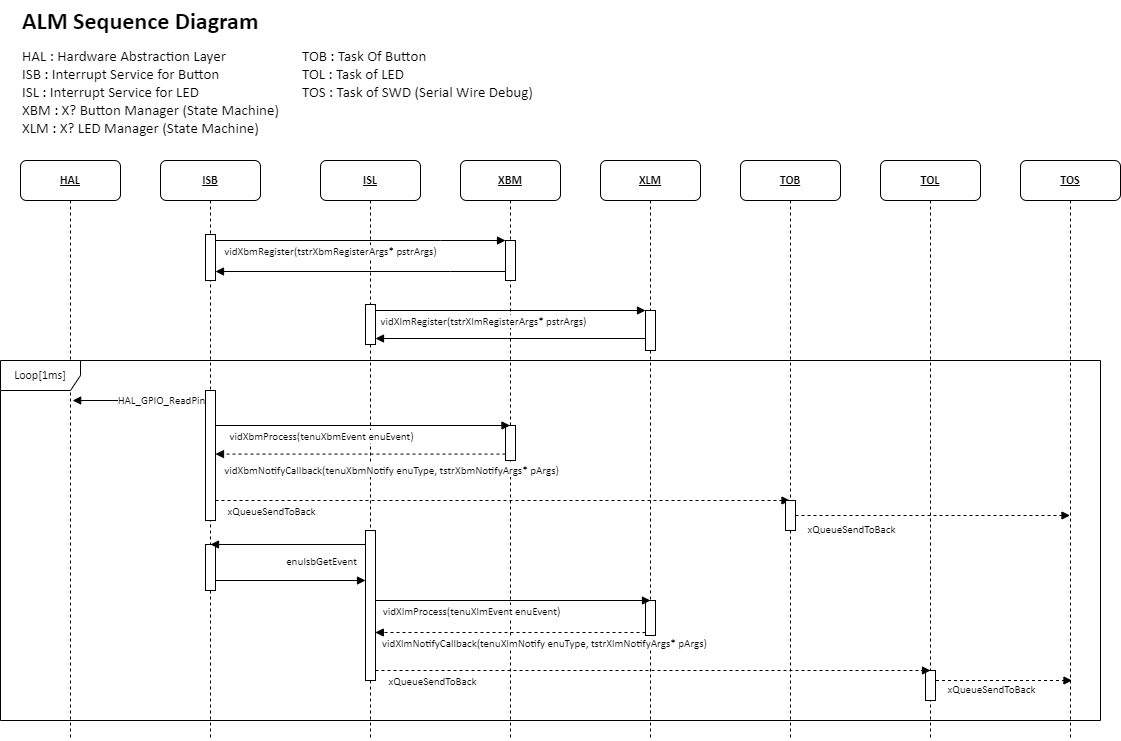

The diagram above was exported from draw.io. Its source (the exported page's mxGraphModel, read from the mxfile embedded in the PNG):
<mxGraphModel dx="1434" dy="844" grid="1" gridSize="10" guides="1" tooltips="1" connect="1" arrows="1" fold="1" page="1" pageScale="1" pageWidth="1654" pageHeight="1169" math="0" shadow="0">
  <root>
    <mxCell id="0" />
    <mxCell id="1" parent="0" />
    <mxCell id="Shw-agXYc_y_KMMv-yzz-1" value="ISB" style="shape=umlLifeline;perimeter=lifelinePerimeter;whiteSpace=wrap;html=1;container=1;collapsible=0;recursiveResize=0;outlineConnect=0;rounded=1;shadow=0;comic=0;labelBackgroundColor=none;strokeWidth=1;fontFamily=Calibri;fontSize=12;align=center;fontStyle=5" parent="1" vertex="1">
      <mxGeometry x="180" y="200" width="100" height="580" as="geometry" />
    </mxCell>
    <mxCell id="Shw-agXYc_y_KMMv-yzz-3" value="ISL" style="shape=umlLifeline;perimeter=lifelinePerimeter;whiteSpace=wrap;html=1;container=1;collapsible=0;recursiveResize=0;outlineConnect=0;rounded=1;shadow=0;comic=0;labelBackgroundColor=none;strokeWidth=1;fontFamily=Calibri;fontSize=12;align=center;fontStyle=5" parent="1" vertex="1">
      <mxGeometry x="340" y="200" width="100" height="580" as="geometry" />
    </mxCell>
    <mxCell id="exlaqO4NeFZIxYTNJqVL-1" value="" style="html=1;verticalAlign=bottom;labelBackgroundColor=none;endArrow=block;endFill=1;rounded=0;exitX=0.985;exitY=0.923;exitDx=0;exitDy=0;exitPerimeter=0;dashed=1;fontFamily=Calibri;" parent="Shw-agXYc_y_KMMv-yzz-3" target="Shw-agXYc_y_KMMv-yzz-7" edge="1">
      <mxGeometry width="160" relative="1" as="geometry">
        <mxPoint x="-105.00000000000011" y="340" as="sourcePoint" />
        <mxPoint x="652.87" y="340.01" as="targetPoint" />
      </mxGeometry>
    </mxCell>
    <mxCell id="exlaqO4NeFZIxYTNJqVL-2" value="xQueueSendToBack" style="edgeLabel;html=1;align=center;verticalAlign=middle;resizable=0;points=[];fontFamily=Calibri;" parent="exlaqO4NeFZIxYTNJqVL-1" vertex="1" connectable="0">
      <mxGeometry x="-0.1605" y="-1" relative="1" as="geometry">
        <mxPoint x="-186" y="9" as="offset" />
      </mxGeometry>
    </mxCell>
    <mxCell id="exlaqO4NeFZIxYTNJqVL-3" value="" style="html=1;points=[[0,0,0,0,5],[0,1,0,0,-5],[1,0,0,0,5],[1,1,0,0,-5]];perimeter=orthogonalPerimeter;outlineConnect=0;targetShapes=umlLifeline;portConstraint=eastwest;newEdgeStyle={&quot;curved&quot;:0,&quot;rounded&quot;:0};fontFamily=Calibri;" parent="Shw-agXYc_y_KMMv-yzz-3" vertex="1">
      <mxGeometry x="45" y="370" width="10" height="150" as="geometry" />
    </mxCell>
    <mxCell id="Shw-agXYc_y_KMMv-yzz-5" value="XBM" style="shape=umlLifeline;perimeter=lifelinePerimeter;whiteSpace=wrap;html=1;container=1;collapsible=0;recursiveResize=0;outlineConnect=0;rounded=1;shadow=0;comic=0;labelBackgroundColor=none;strokeWidth=1;fontFamily=Calibri;fontSize=12;align=center;fontStyle=5" parent="1" vertex="1">
      <mxGeometry x="480" y="200" width="100" height="580" as="geometry" />
    </mxCell>
    <mxCell id="yTEsguZcnPH_H5hIy5N2-1" value="" style="html=1;verticalAlign=bottom;labelBackgroundColor=none;endArrow=block;endFill=1;rounded=0;fontFamily=Calibri;" parent="Shw-agXYc_y_KMMv-yzz-5" target="yTEsguZcnPH_H5hIy5N2-22" edge="1">
      <mxGeometry width="160" relative="1" as="geometry">
        <mxPoint x="-89.94999999999999" y="150" as="sourcePoint" />
        <mxPoint x="185" y="150" as="targetPoint" />
      </mxGeometry>
    </mxCell>
    <mxCell id="yTEsguZcnPH_H5hIy5N2-2" value="vidXlmRegister(tstrXlmRegisterArgs* pstrArgs)" style="edgeLabel;html=1;align=center;verticalAlign=middle;resizable=0;points=[];fontFamily=Calibri;" parent="yTEsguZcnPH_H5hIy5N2-1" vertex="1" connectable="0">
      <mxGeometry x="-0.1605" y="-1" relative="1" as="geometry">
        <mxPoint x="-3" y="9" as="offset" />
      </mxGeometry>
    </mxCell>
    <mxCell id="Ags9-rbwhvTClrwKzRWO-3" value="" style="html=1;points=[[0,0,0,0,5],[0,1,0,0,-5],[1,0,0,0,5],[1,1,0,0,-5]];perimeter=orthogonalPerimeter;outlineConnect=0;targetShapes=umlLifeline;portConstraint=eastwest;newEdgeStyle={&quot;curved&quot;:0,&quot;rounded&quot;:0};fontFamily=Calibri;" parent="Shw-agXYc_y_KMMv-yzz-5" vertex="1">
      <mxGeometry x="45" y="265" width="10" height="35" as="geometry" />
    </mxCell>
    <mxCell id="Shw-agXYc_y_KMMv-yzz-6" value="XLM" style="shape=umlLifeline;perimeter=lifelinePerimeter;whiteSpace=wrap;html=1;container=1;collapsible=0;recursiveResize=0;outlineConnect=0;rounded=1;shadow=0;comic=0;labelBackgroundColor=none;strokeWidth=1;fontFamily=Calibri;fontSize=12;align=center;fontStyle=5" parent="1" vertex="1">
      <mxGeometry x="620" y="200" width="100" height="580" as="geometry" />
    </mxCell>
    <mxCell id="-VrO_dmVif6u81C9c0Am-5" value="" style="html=1;points=[[0,0,0,0,5],[0,1,0,0,-5],[1,0,0,0,5],[1,1,0,0,-5]];perimeter=orthogonalPerimeter;outlineConnect=0;targetShapes=umlLifeline;portConstraint=eastwest;newEdgeStyle={&quot;curved&quot;:0,&quot;rounded&quot;:0};fontFamily=Calibri;" parent="Shw-agXYc_y_KMMv-yzz-6" vertex="1">
      <mxGeometry x="45" y="440" width="10" height="35" as="geometry" />
    </mxCell>
    <mxCell id="Shw-agXYc_y_KMMv-yzz-7" value="TOB" style="shape=umlLifeline;perimeter=lifelinePerimeter;whiteSpace=wrap;html=1;container=1;collapsible=0;recursiveResize=0;outlineConnect=0;rounded=1;shadow=0;comic=0;labelBackgroundColor=none;strokeWidth=1;fontFamily=Calibri;fontSize=12;align=center;fontStyle=5" parent="1" vertex="1">
      <mxGeometry x="760" y="200" width="100" height="580" as="geometry" />
    </mxCell>
    <mxCell id="9C-UTcRPpzyKJZOCW3uc-5" value="" style="html=1;points=[[0,0,0,0,5],[0,1,0,0,-5],[1,0,0,0,5],[1,1,0,0,-5]];perimeter=orthogonalPerimeter;outlineConnect=0;targetShapes=umlLifeline;portConstraint=eastwest;newEdgeStyle={&quot;curved&quot;:0,&quot;rounded&quot;:0};fontFamily=Calibri;" parent="Shw-agXYc_y_KMMv-yzz-7" vertex="1">
      <mxGeometry x="45" y="340" width="10" height="30" as="geometry" />
    </mxCell>
    <mxCell id="Shw-agXYc_y_KMMv-yzz-8" value="TOL" style="shape=umlLifeline;perimeter=lifelinePerimeter;whiteSpace=wrap;html=1;container=1;collapsible=0;recursiveResize=0;outlineConnect=0;rounded=1;shadow=0;comic=0;labelBackgroundColor=none;strokeWidth=1;fontFamily=Calibri;fontSize=12;align=center;fontStyle=5" parent="1" vertex="1">
      <mxGeometry x="900" y="200" width="100" height="580" as="geometry" />
    </mxCell>
    <mxCell id="Shw-agXYc_y_KMMv-yzz-9" value="HAL" style="shape=umlLifeline;perimeter=lifelinePerimeter;whiteSpace=wrap;html=1;container=1;collapsible=0;recursiveResize=0;outlineConnect=0;rounded=1;shadow=0;comic=0;labelBackgroundColor=none;strokeWidth=1;fontFamily=Calibri;fontSize=12;align=center;fontStyle=5" parent="1" vertex="1">
      <mxGeometry x="40" y="200" width="100" height="580" as="geometry" />
    </mxCell>
    <mxCell id="uG0XgLL_0JFcI8AbS3GI-1" value="" style="html=1;verticalAlign=bottom;labelBackgroundColor=none;endArrow=block;endFill=1;rounded=0;exitX=-0.25;exitY=0.259;exitDx=0;exitDy=0;exitPerimeter=0;fontFamily=Calibri;" parent="Shw-agXYc_y_KMMv-yzz-9" edge="1">
      <mxGeometry width="160" relative="1" as="geometry">
        <mxPoint x="185" y="239.99999999999994" as="sourcePoint" />
        <mxPoint x="52.16666666666674" y="239.99999999999994" as="targetPoint" />
      </mxGeometry>
    </mxCell>
    <mxCell id="uG0XgLL_0JFcI8AbS3GI-2" value="HAL_GPIO_ReadPin" style="edgeLabel;html=1;align=center;verticalAlign=middle;resizable=0;points=[];fontFamily=Calibri;" parent="uG0XgLL_0JFcI8AbS3GI-1" vertex="1" connectable="0">
      <mxGeometry x="-0.1605" y="-1" relative="1" as="geometry">
        <mxPoint x="11" as="offset" />
      </mxGeometry>
    </mxCell>
    <mxCell id="Shw-agXYc_y_KMMv-yzz-38" value="TOS" style="shape=umlLifeline;perimeter=lifelinePerimeter;whiteSpace=wrap;html=1;container=1;collapsible=0;recursiveResize=0;outlineConnect=0;rounded=1;shadow=0;comic=0;labelBackgroundColor=none;strokeWidth=1;fontFamily=Calibri;fontSize=12;align=center;fontStyle=5" parent="1" vertex="1">
      <mxGeometry x="1040" y="200" width="100" height="580" as="geometry" />
    </mxCell>
    <mxCell id="9C-UTcRPpzyKJZOCW3uc-9" value="" style="html=1;verticalAlign=bottom;labelBackgroundColor=none;endArrow=block;endFill=1;rounded=0;dashed=1;fontFamily=Calibri;" parent="Shw-agXYc_y_KMMv-yzz-38" source="Shw-agXYc_y_KMMv-yzz-8" edge="1">
      <mxGeometry width="160" relative="1" as="geometry">
        <mxPoint x="-60" y="520" as="sourcePoint" />
        <mxPoint x="51.5" y="520" as="targetPoint" />
      </mxGeometry>
    </mxCell>
    <mxCell id="9C-UTcRPpzyKJZOCW3uc-10" value="xQueueSendToBack" style="edgeLabel;html=1;align=center;verticalAlign=middle;resizable=0;points=[];fontFamily=Calibri;" parent="9C-UTcRPpzyKJZOCW3uc-9" vertex="1" connectable="0">
      <mxGeometry x="-0.1605" y="-1" relative="1" as="geometry">
        <mxPoint x="1" y="7" as="offset" />
      </mxGeometry>
    </mxCell>
    <mxCell id="r4VSVXNMNF1-bbyohXld-4" value="&lt;h1 style=&quot;margin-top: 0px;&quot;&gt;ALM Sequence Diagram&lt;/h1&gt;&lt;p&gt;&lt;br&gt;&lt;/p&gt;&lt;p&gt;&lt;br&gt;&lt;/p&gt;" style="text;html=1;whiteSpace=wrap;overflow=hidden;rounded=0;fontFamily=Calibri;" parent="1" vertex="1">
      <mxGeometry x="40" y="40" width="420" height="50" as="geometry" />
    </mxCell>
    <mxCell id="yTEsguZcnPH_H5hIy5N2-9" value="" style="html=1;points=[[0,0,0,0,5],[0,1,0,0,-5],[1,0,0,0,5],[1,1,0,0,-5]];perimeter=orthogonalPerimeter;outlineConnect=0;targetShapes=umlLifeline;portConstraint=eastwest;newEdgeStyle={&quot;curved&quot;:0,&quot;rounded&quot;:0};fontFamily=Calibri;" parent="1" vertex="1">
      <mxGeometry x="385" y="344" width="10" height="40" as="geometry" />
    </mxCell>
    <mxCell id="yTEsguZcnPH_H5hIy5N2-14" value="" style="html=1;verticalAlign=bottom;labelBackgroundColor=none;endArrow=block;endFill=1;rounded=0;fontFamily=Calibri;entryX=1;entryY=1;entryDx=0;entryDy=-5;entryPerimeter=0;" parent="1" edge="1">
      <mxGeometry width="160" relative="1" as="geometry">
        <mxPoint x="529.5" y="311" as="sourcePoint" />
        <mxPoint x="235" y="311" as="targetPoint" />
        <Array as="points">
          <mxPoint x="470" y="311" />
        </Array>
      </mxGeometry>
    </mxCell>
    <mxCell id="yTEsguZcnPH_H5hIy5N2-16" value="" style="html=1;points=[[0,0,0,0,5],[0,1,0,0,-5],[1,0,0,0,5],[1,1,0,0,-5]];perimeter=orthogonalPerimeter;outlineConnect=0;targetShapes=umlLifeline;portConstraint=eastwest;newEdgeStyle={&quot;curved&quot;:0,&quot;rounded&quot;:0};fontFamily=Calibri;" parent="1" vertex="1">
      <mxGeometry x="525" y="280" width="10" height="40" as="geometry" />
    </mxCell>
    <mxCell id="yTEsguZcnPH_H5hIy5N2-17" value="" style="html=1;verticalAlign=bottom;labelBackgroundColor=none;endArrow=block;endFill=1;rounded=0;fontFamily=Calibri;" parent="1" target="yTEsguZcnPH_H5hIy5N2-16" edge="1">
      <mxGeometry width="160" relative="1" as="geometry">
        <mxPoint x="230" y="280" as="sourcePoint" />
        <mxPoint x="520" y="280" as="targetPoint" />
        <Array as="points">
          <mxPoint x="460" y="280" />
        </Array>
      </mxGeometry>
    </mxCell>
    <mxCell id="yTEsguZcnPH_H5hIy5N2-18" value="vidXbmRegister(tstrXbmRegisterArgs* pstrArgs)" style="edgeLabel;html=1;align=center;verticalAlign=middle;resizable=0;points=[];fontFamily=Calibri;" parent="yTEsguZcnPH_H5hIy5N2-17" vertex="1" connectable="0">
      <mxGeometry x="-0.1605" y="-1" relative="1" as="geometry">
        <mxPoint x="-5" y="9" as="offset" />
      </mxGeometry>
    </mxCell>
    <mxCell id="yTEsguZcnPH_H5hIy5N2-19" value="" style="html=1;points=[[0,0,0,0,5],[0,1,0,0,-5],[1,0,0,0,5],[1,1,0,0,-5]];perimeter=orthogonalPerimeter;outlineConnect=0;targetShapes=umlLifeline;portConstraint=eastwest;newEdgeStyle={&quot;curved&quot;:0,&quot;rounded&quot;:0};fontFamily=Calibri;" parent="1" vertex="1">
      <mxGeometry x="225" y="274" width="10" height="46" as="geometry" />
    </mxCell>
    <mxCell id="yTEsguZcnPH_H5hIy5N2-22" value="" style="html=1;points=[[0,0,0,0,5],[0,1,0,0,-5],[1,0,0,0,5],[1,1,0,0,-5]];perimeter=orthogonalPerimeter;outlineConnect=0;targetShapes=umlLifeline;portConstraint=eastwest;newEdgeStyle={&quot;curved&quot;:0,&quot;rounded&quot;:0};fontFamily=Calibri;" parent="1" vertex="1">
      <mxGeometry x="665" y="350" width="10" height="40" as="geometry" />
    </mxCell>
    <mxCell id="Ags9-rbwhvTClrwKzRWO-1" value="" style="html=1;verticalAlign=bottom;labelBackgroundColor=none;endArrow=block;endFill=1;rounded=0;fontFamily=Calibri;" parent="1" edge="1">
      <mxGeometry width="160" relative="1" as="geometry">
        <mxPoint x="229.66666666666674" y="465" as="sourcePoint" />
        <mxPoint x="529.5000000000002" y="465" as="targetPoint" />
      </mxGeometry>
    </mxCell>
    <mxCell id="Ags9-rbwhvTClrwKzRWO-2" value="vidXbmProcess(tenuXbmEvent enuEvent)" style="edgeLabel;html=1;align=center;verticalAlign=middle;resizable=0;points=[];fontFamily=Calibri;" parent="Ags9-rbwhvTClrwKzRWO-1" vertex="1" connectable="0">
      <mxGeometry x="-0.1605" y="-1" relative="1" as="geometry">
        <mxPoint x="-15" y="9" as="offset" />
      </mxGeometry>
    </mxCell>
    <mxCell id="Ags9-rbwhvTClrwKzRWO-4" value="" style="html=1;points=[[0,0,0,0,5],[0,1,0,0,-5],[1,0,0,0,5],[1,1,0,0,-5]];perimeter=orthogonalPerimeter;outlineConnect=0;targetShapes=umlLifeline;portConstraint=eastwest;newEdgeStyle={&quot;curved&quot;:0,&quot;rounded&quot;:0};fontFamily=Calibri;" parent="1" vertex="1">
      <mxGeometry x="225" y="430" width="10" height="130" as="geometry" />
    </mxCell>
    <mxCell id="lXjMAHNZZll0vfd9k_KZ-1" value="" style="html=1;verticalAlign=bottom;labelBackgroundColor=none;endArrow=block;endFill=1;rounded=0;dashed=1;fontFamily=Calibri;" parent="1" edge="1">
      <mxGeometry width="160" relative="1" as="geometry">
        <mxPoint x="525" y="493.58" as="sourcePoint" />
        <mxPoint x="235" y="493.58" as="targetPoint" />
      </mxGeometry>
    </mxCell>
    <mxCell id="lXjMAHNZZll0vfd9k_KZ-2" value="vidXbmNotifyCallback(tenuXbmNotify enuType, tstrXbmNotifyArgs* pArgs)" style="edgeLabel;html=1;align=center;verticalAlign=middle;resizable=0;points=[];fontFamily=Calibri;" parent="lXjMAHNZZll0vfd9k_KZ-1" vertex="1" connectable="0">
      <mxGeometry x="-0.1605" y="-1" relative="1" as="geometry">
        <mxPoint x="7" y="17" as="offset" />
      </mxGeometry>
    </mxCell>
    <mxCell id="exlaqO4NeFZIxYTNJqVL-7" value="" style="html=1;verticalAlign=bottom;labelBackgroundColor=none;endArrow=block;endFill=1;rounded=0;fontFamily=Calibri;" parent="1" edge="1">
      <mxGeometry width="160" relative="1" as="geometry">
        <mxPoint x="225" y="620" as="sourcePoint" />
        <mxPoint x="385" y="620" as="targetPoint" />
        <Array as="points">
          <mxPoint x="295.5" y="620" />
        </Array>
      </mxGeometry>
    </mxCell>
    <mxCell id="exlaqO4NeFZIxYTNJqVL-11" value="" style="html=1;points=[[0,0,0,0,5],[0,1,0,0,-5],[1,0,0,0,5],[1,1,0,0,-5]];perimeter=orthogonalPerimeter;outlineConnect=0;targetShapes=umlLifeline;portConstraint=eastwest;newEdgeStyle={&quot;curved&quot;:0,&quot;rounded&quot;:0};fontFamily=Calibri;" parent="1" vertex="1">
      <mxGeometry x="225" y="584" width="10" height="46" as="geometry" />
    </mxCell>
    <mxCell id="exlaqO4NeFZIxYTNJqVL-12" value="" style="html=1;verticalAlign=bottom;labelBackgroundColor=none;endArrow=block;endFill=1;rounded=0;fontFamily=Calibri;" parent="1" edge="1">
      <mxGeometry width="160" relative="1" as="geometry">
        <mxPoint x="385" y="584" as="sourcePoint" />
        <mxPoint x="230" y="584" as="targetPoint" />
      </mxGeometry>
    </mxCell>
    <mxCell id="exlaqO4NeFZIxYTNJqVL-13" value="enuIsbGetEvent" style="edgeLabel;html=1;align=center;verticalAlign=middle;resizable=0;points=[];fontFamily=Calibri;" parent="exlaqO4NeFZIxYTNJqVL-12" vertex="1" connectable="0">
      <mxGeometry x="-0.1605" y="-1" relative="1" as="geometry">
        <mxPoint x="20" y="17" as="offset" />
      </mxGeometry>
    </mxCell>
    <mxCell id="-VrO_dmVif6u81C9c0Am-3" value="" style="html=1;verticalAlign=bottom;labelBackgroundColor=none;endArrow=block;endFill=1;rounded=0;fontFamily=Calibri;" parent="1" target="yTEsguZcnPH_H5hIy5N2-9" edge="1">
      <mxGeometry width="160" relative="1" as="geometry">
        <mxPoint x="665" y="378" as="sourcePoint" />
        <mxPoint x="390.02380952380963" y="378" as="targetPoint" />
      </mxGeometry>
    </mxCell>
    <mxCell id="-VrO_dmVif6u81C9c0Am-6" value="" style="html=1;verticalAlign=bottom;labelBackgroundColor=none;endArrow=block;endFill=1;rounded=0;fontFamily=Calibri;" parent="1" edge="1">
      <mxGeometry width="160" relative="1" as="geometry">
        <mxPoint x="395" y="640" as="sourcePoint" />
        <mxPoint x="670" y="640" as="targetPoint" />
      </mxGeometry>
    </mxCell>
    <mxCell id="-VrO_dmVif6u81C9c0Am-7" value="vidXlmProcess(tenuXlmEvent enuEvent)" style="edgeLabel;html=1;align=center;verticalAlign=middle;resizable=0;points=[];fontFamily=Calibri;" parent="-VrO_dmVif6u81C9c0Am-6" vertex="1" connectable="0">
      <mxGeometry x="-0.1605" y="-1" relative="1" as="geometry">
        <mxPoint x="-20" y="9" as="offset" />
      </mxGeometry>
    </mxCell>
    <mxCell id="9C-UTcRPpzyKJZOCW3uc-1" value="" style="html=1;verticalAlign=bottom;labelBackgroundColor=none;endArrow=block;endFill=1;rounded=0;dashed=1;fontFamily=Calibri;" parent="1" source="-VrO_dmVif6u81C9c0Am-5" edge="1">
      <mxGeometry width="160" relative="1" as="geometry">
        <mxPoint x="660" y="672" as="sourcePoint" />
        <mxPoint x="394.81034482758605" y="672" as="targetPoint" />
      </mxGeometry>
    </mxCell>
    <mxCell id="9C-UTcRPpzyKJZOCW3uc-2" value="vidXlmNotifyCallback(tenuXlmNotify enuType, tstrXlmNotifyArgs* pArgs)" style="edgeLabel;html=1;align=center;verticalAlign=middle;resizable=0;points=[];fontFamily=Calibri;" parent="9C-UTcRPpzyKJZOCW3uc-1" vertex="1" connectable="0">
      <mxGeometry x="-0.1605" y="-1" relative="1" as="geometry">
        <mxPoint x="11" y="11" as="offset" />
      </mxGeometry>
    </mxCell>
    <mxCell id="9C-UTcRPpzyKJZOCW3uc-7" value="" style="html=1;verticalAlign=bottom;labelBackgroundColor=none;endArrow=block;endFill=1;rounded=0;dashed=1;fontFamily=Calibri;" parent="1" source="9C-UTcRPpzyKJZOCW3uc-5" target="Shw-agXYc_y_KMMv-yzz-38" edge="1">
      <mxGeometry width="160" relative="1" as="geometry">
        <mxPoint x="244.9999999999999" y="550" as="sourcePoint" />
        <mxPoint x="820" y="550" as="targetPoint" />
      </mxGeometry>
    </mxCell>
    <mxCell id="9C-UTcRPpzyKJZOCW3uc-8" value="xQueueSendToBack" style="edgeLabel;html=1;align=center;verticalAlign=middle;resizable=0;points=[];fontFamily=Calibri;" parent="9C-UTcRPpzyKJZOCW3uc-7" vertex="1" connectable="0">
      <mxGeometry x="-0.1605" y="-1" relative="1" as="geometry">
        <mxPoint x="-60" y="12" as="offset" />
      </mxGeometry>
    </mxCell>
    <mxCell id="9C-UTcRPpzyKJZOCW3uc-11" value="" style="html=1;points=[[0,0,0,0,5],[0,1,0,0,-5],[1,0,0,0,5],[1,1,0,0,-5]];perimeter=orthogonalPerimeter;outlineConnect=0;targetShapes=umlLifeline;portConstraint=eastwest;newEdgeStyle={&quot;curved&quot;:0,&quot;rounded&quot;:0};fontFamily=Calibri;" parent="1" vertex="1">
      <mxGeometry x="945" y="710" width="10" height="30" as="geometry" />
    </mxCell>
    <mxCell id="9C-UTcRPpzyKJZOCW3uc-12" value="" style="html=1;verticalAlign=bottom;labelBackgroundColor=none;endArrow=block;endFill=1;rounded=0;exitX=0.985;exitY=0.923;exitDx=0;exitDy=0;exitPerimeter=0;dashed=1;fontFamily=Calibri;" parent="1" edge="1">
      <mxGeometry width="160" relative="1" as="geometry">
        <mxPoint x="394.9999999999999" y="710" as="sourcePoint" />
        <mxPoint x="950" y="710" as="targetPoint" />
      </mxGeometry>
    </mxCell>
    <mxCell id="9C-UTcRPpzyKJZOCW3uc-13" value="xQueueSendToBack" style="edgeLabel;html=1;align=center;verticalAlign=middle;resizable=0;points=[];fontFamily=Calibri;" parent="9C-UTcRPpzyKJZOCW3uc-12" vertex="1" connectable="0">
      <mxGeometry x="-0.1605" y="-1" relative="1" as="geometry">
        <mxPoint x="-177" y="9" as="offset" />
      </mxGeometry>
    </mxCell>
    <mxCell id="9C-UTcRPpzyKJZOCW3uc-14" value="Loop[1ms]" style="shape=umlFrame;whiteSpace=wrap;html=1;pointerEvents=0;width=80;height=30;fontFamily=Calibri;" parent="1" vertex="1">
      <mxGeometry x="20" y="400" width="1100" height="360" as="geometry" />
    </mxCell>
    <mxCell id="_c2i6fOdkYnZuMsys6Z0-1" value="&lt;span style=&quot;font-size: 15px;&quot;&gt;HAL : Hardware Abstraction Layer&lt;/span&gt;&lt;div style=&quot;font-size: 15px;&quot;&gt;&lt;span style=&quot;font-size: 15px;&quot;&gt;ISB : Interrupt Service for Button&lt;/span&gt;&lt;/div&gt;&lt;div style=&quot;font-size: 15px;&quot;&gt;&lt;div style=&quot;font-size: 15px;&quot;&gt;&lt;span style=&quot;font-size: 15px;&quot;&gt;ISL : Interrupt Service for LED&lt;/span&gt;&lt;/div&gt;&lt;div style=&quot;font-size: 15px;&quot;&gt;&lt;span style=&quot;font-size: 15px;&quot;&gt;XBM : X? Button Manager (State Machine)&lt;/span&gt;&lt;/div&gt;&lt;div style=&quot;font-size: 15px;&quot;&gt;&lt;span style=&quot;font-size: 15px;&quot;&gt;XLM : X? LED Manager&amp;nbsp;&lt;/span&gt;(State Machine)&lt;/div&gt;&lt;/div&gt;&lt;div style=&quot;font-size: 15px;&quot;&gt;&lt;span style=&quot;font-size: 15px;&quot;&gt;&lt;br style=&quot;font-size: 15px;&quot;&gt;&lt;/span&gt;&lt;/div&gt;" style="text;html=1;align=left;verticalAlign=top;whiteSpace=wrap;rounded=0;fontFamily=Calibri;labelBackgroundColor=default;fontSize=15;" vertex="1" parent="1">
      <mxGeometry x="40" y="80" width="260" height="110" as="geometry" />
    </mxCell>
    <mxCell id="_c2i6fOdkYnZuMsys6Z0-2" value="&lt;div style=&quot;font-size: 15px;&quot;&gt;&lt;span style=&quot;font-size: 15px;&quot;&gt;TOB : Task Of Button&lt;/span&gt;&lt;/div&gt;&lt;div style=&quot;font-size: 15px;&quot;&gt;TOL : Task of LED&lt;br&gt;&lt;/div&gt;&lt;div style=&quot;font-size: 15px;&quot;&gt;&lt;div&gt;TOS : Task of SWD (Serial Wire Debug)&lt;/div&gt;&lt;/div&gt;" style="text;html=1;align=left;verticalAlign=top;whiteSpace=wrap;rounded=0;fontFamily=Calibri;labelBackgroundColor=default;fontSize=15;" vertex="1" parent="1">
      <mxGeometry x="320" y="80" width="260" height="70" as="geometry" />
    </mxCell>
  </root>
</mxGraphModel>